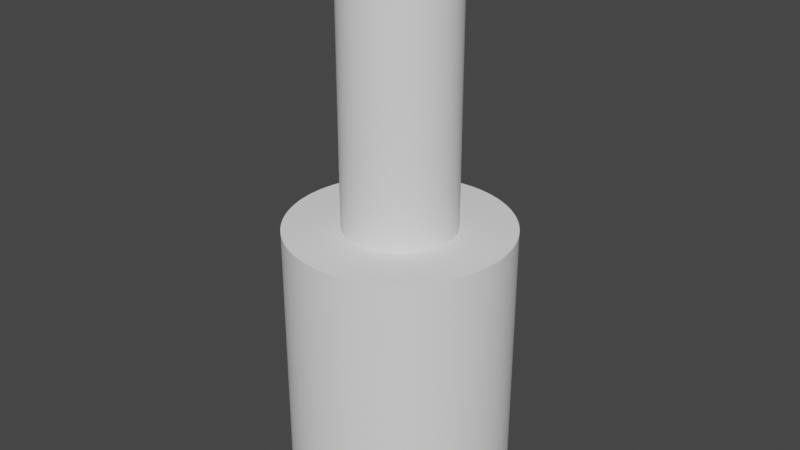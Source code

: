 # Source: BattleShip_Peg.blend  (saved by Blender 2.93.21; exported with 4.5.12 LTS)
import bpy
from mathutils import Matrix  # noqa: F401  (used for matrix-valued properties, if any)

bpy.ops.wm.read_factory_settings(use_empty=True)
scene = bpy.context.scene
scene.name = 'Scene'

# ---- collections
col_collection = bpy.data.collections.new('Collection'); scene.collection.children.link(col_collection)

# ---- materials (node trees are filled in below, after node groups)
mat_mat0 = bpy.data.materials.new('mat0')
mat_mat0.use_transparent_shadow = False
mat_mat0.diffuse_color = (0.8627, 0.8627, 0.8627, 1.0)

# ---- material node trees

# ---- world
world_world = bpy.data.worlds.new('World'); scene.world = world_world
world_world.use_nodes = True; world_world.node_tree.nodes.clear()
_N = world_world.node_tree.nodes; _L = world_world.node_tree.links
n0 = _N.new('ShaderNodeOutputWorld'); n0.name = 'World Output'; n0.location = (300, 300)
n1 = _N.new('ShaderNodeBackground'); n1.name = 'Background'; n1.location = (10, 300)
n1.inputs[0].default_value = (0.05088, 0.05088, 0.05088, 1.0)
_L.new(n1.outputs[0], n0.inputs[0])
n0.is_active_output = True
world_world.color = (0.05088, 0.05088, 0.05088)
world_world.use_sun_shadow = False
world_world.sun_shadow_jitter_overblur = 0.0

# ---- meshes
me_battleship_peg = bpy.data.meshes.new('BattleShip_Peg')
me_battleship_peg.from_pydata([(-0.1992, 0.98, 0.4204), (-0.4715, 1.944, 0.4204), (-0.2642, 0.9645, 0.4204), (-0.5635, 1.919, 0.4204), (-0.328, 0.9447, 0.4204), (-0.6541, 1.89, 0.4204), (-0.3904, 0.9207, 0.4204), (-0.1333, -0.9911, 0.4204), (-0.1901, -1.991, 0.4204), (-0.06679, -0.9978, 0.4204), (-0.09516, -1.998, 0.4204), (8.345e-07, -1.0, 0.4204), (8.345e-07, -2.0, 0.4204), (0.06679, -0.9978, 0.4204), (0.1992, -0.98, 0.4204), (0.4715, -1.944, 0.4204), (0.2642, -0.9645, 0.4204), (0.5635, -1.919, 0.4204), (0.328, -0.9447, 0.4204), (0.6541, -1.89, 0.4204), (0.3904, -0.9206, 0.4204), (0.09516, -1.998, 0.4204), (0.1901, -1.991, 0.4204), (0.1333, -0.9911, 0.4204), (0.2846, -1.98, 0.4204), (0.3785, -1.964, 0.4204), (-0.451, -0.8925, 0.4204), (-0.8308, -1.819, 0.4204), (-0.3904, -0.9206, 0.4204), (-0.7433, -1.857, 0.4204), (-0.328, -0.9447, 0.4204), (-0.6541, -1.89, 0.4204), (-0.2642, -0.9645, 0.4204), (0.7433, -1.857, 0.4204), (0.8308, -1.819, 0.4204), (0.451, -0.8925, 0.4204), (0.9165, -1.778, 0.4204), (0.5096, -0.8604, 0.4204), (-0.5096, 0.8604, 0.4204), (-1.081, 1.683, 0.4204), (-0.5659, 0.8244, 0.4204), (-1.16, 1.629, 0.4204), (-0.6197, 0.7848, 0.4204), (-1.236, 1.572, 0.4204), (-0.6708, 0.7417, 0.4204), (-0.06679, 0.9978, 0.4204), (-0.1901, 1.991, 0.4204), (-0.1333, 0.9911, 0.4204), (-0.2846, 1.98, 0.4204), (-0.3785, 1.964, 0.4204), (-0.5635, -1.919, 0.4204), (-0.4715, -1.944, 0.4204), (-0.1992, -0.98, 0.4204), (-0.3785, -1.964, 0.4204), (-0.2846, -1.98, 0.4204), (-0.5659, -0.8244, 0.4204), (-1.081, -1.683, 0.4204), (-0.5096, -0.8604, 0.4204), (-1.0, -1.732, 0.4204), (-0.9165, -1.778, 0.4204), (-0.7188, -0.6952, 0.4204), (-1.38, -1.447, 0.4204), (-0.6708, -0.7417, 0.4204), (-1.31, -1.511, 0.4204), (-0.6197, -0.7848, 0.4204), (-1.236, -1.572, 0.4204), (-1.16, -1.629, 0.4204), (-0.8051, -0.5932, 0.4204), (-1.572, -1.236, 0.4204), (-0.7637, -0.6456, 0.4204), (-1.511, -1.31, 0.4204), (-1.447, -1.38, 0.4204), (-1.31, 1.511, 0.4204), (-1.38, 1.447, 0.4204), (-0.7188, 0.6952, 0.4204), (-1.447, 1.38, 0.4204), (-0.7637, 0.6456, 0.4204), (-0.7433, 1.857, 0.4204), (-0.8308, 1.819, 0.4204), (-0.451, 0.8925, 0.4204), (-0.9165, 1.778, 0.4204), (-1.0, 1.732, 0.4204), (0.1333, 0.9911, 0.4204), (0.1901, 1.991, 0.4204), (0.06679, 0.9978, 0.4204), (0.09516, 1.998, 0.4204), (8.345e-07, 1.0, 0.4204), (8.345e-07, 2.0, 0.4204), (-0.09516, 1.998, 0.4204), (0.451, 0.8925, 0.4204), (0.8308, 1.819, 0.4204), (0.3904, 0.9207, 0.4204), (0.7433, 1.857, 0.4204), (0.328, 0.9447, 0.4204), (0.6541, 1.89, 0.4204), (0.2642, 0.9645, 0.4204), (0.5659, 0.8244, 0.4204), (1.081, 1.683, 0.4204), (0.5096, 0.8604, 0.4204), (1.0, 1.732, 0.4204), (0.9165, 1.778, 0.4204), (0.9071, 0.4209, 0.4204), (1.778, 0.9165, 0.4204), (0.877, 0.4806, 0.4204), (1.732, 1.0, 0.4204), (0.8429, 0.5381, 0.4204), (1.683, 1.081, 0.4204), (0.8051, 0.5932, 0.4204), (-0.9071, -0.4209, 0.4204), (-1.778, -0.9165, 0.4204), (-0.8769, -0.4806, 0.4204), (-1.732, -1.0, 0.4204), (-0.8429, -0.5381, 0.4204), (-1.683, -1.081, 0.4204), (-1.629, -1.16, 0.4204), (0.5635, 1.919, 0.4204), (0.4715, 1.944, 0.4204), (0.1992, 0.98, 0.4204), (0.3785, 1.964, 0.4204), (0.2846, 1.98, 0.4204), (0.9551, 0.2963, 0.4204), (1.89, 0.6541, 0.4204), (0.9332, 0.3594, 0.4204), (1.857, 0.7433, 0.4204), (1.819, 0.8308, 0.4204), (-0.9551, -0.2963, 0.4204), (-1.89, -0.6541, 0.4204), (-0.9332, -0.3594, 0.4204), (-1.857, -0.7433, 0.4204), (-1.819, -0.8308, 0.4204), (-0.995, -0.1001, 0.4204), (-1.98, -0.2846, 0.4204), (-0.9861, -0.1663, 0.4204), (-1.964, -0.3785, 0.4204), (-0.9728, -0.2318, 0.4204), (-1.944, -0.4715, 0.4204), (-1.919, -0.5635, 0.4204), (-0.9861, 0.1663, 0.4204), (-1.98, 0.2846, 0.4204), (-0.995, 0.1001, 0.4204), (-1.991, 0.1901, 0.4204), (-0.9994, 0.03341, 0.4204), (0.7188, 0.6952, 0.4204), (1.38, 1.447, 0.4204), (0.6708, 0.7417, 0.4204), (1.31, 1.511, 0.4204), (0.6198, 0.7848, 0.4204), (1.236, 1.572, 0.4204), (1.16, 1.629, 0.4204), (1.629, 1.16, 0.4204), (1.572, 1.236, 0.4204), (0.7637, 0.6456, 0.4204), (1.512, 1.31, 0.4204), (1.447, 1.38, 0.4204), (0.995, 0.1001, 0.4204), (1.98, 0.2846, 0.4204), (0.9861, 0.1663, 0.4204), (1.964, 0.3785, 0.4204), (0.9728, 0.2318, 0.4204), (1.944, 0.4715, 0.4204), (1.919, 0.5635, 0.4204), (0.9994, -0.03341, 0.4204), (2.0, 0.0, 0.4204), (0.9994, 0.03341, 0.4204), (1.998, 0.09516, 0.4204), (1.991, 0.1901, 0.4204), (0.9332, -0.3594, 0.4204), (1.89, -0.6541, 0.4204), (0.9551, -0.2963, 0.4204), (1.919, -0.5635, 0.4204), (0.9728, -0.2318, 0.4204), (1.944, -0.4715, 0.4204), (0.9861, -0.1663, 0.4204), (0.877, -0.4806, 0.4204), (1.778, -0.9165, 0.4204), (0.9071, -0.4209, 0.4204), (1.819, -0.8308, 0.4204), (1.857, -0.7433, 0.4204), (1.0, -1.732, 0.4204), (1.081, -1.683, 0.4204), (0.5659, -0.8244, 0.4204), (1.16, -1.629, 0.4204), (0.6198, -0.7848, 0.4204), (1.236, -1.572, 0.4204), (0.6708, -0.7417, 0.4204), (-1.998, 0.09516, 0.4204), (-2.0, 0.0, 0.4204), (-0.9994, -0.03341, 0.4204), (-1.998, -0.09516, 0.4204), (-1.991, -0.1901, 0.4204), (1.964, -0.3785, 0.4204), (1.98, -0.2846, 0.4204), (0.995, -0.1001, 0.4204), (1.991, -0.1901, 0.4204), (1.998, -0.09516, 0.4204), (0.7637, -0.6456, 0.4204), (1.572, -1.236, 0.4204), (0.8051, -0.5932, 0.4204), (1.629, -1.16, 0.4204), (0.8429, -0.5381, 0.4204), (1.683, -1.081, 0.4204), (1.732, -1.0, 0.4204), (-0.9332, 0.3594, 0.4204), (-1.89, 0.6541, 0.4204), (-0.9551, 0.2963, 0.4204), (-1.919, 0.5635, 0.4204), (-0.9728, 0.2318, 0.4204), (-1.944, 0.4715, 0.4204), (-1.964, 0.3785, 0.4204), (-1.511, 1.31, 0.4204), (-1.572, 1.236, 0.4204), (-0.8051, 0.5932, 0.4204), (-1.629, 1.16, 0.4204), (-0.8429, 0.5381, 0.4204), (-1.683, 1.081, 0.4204), (-0.8769, 0.4806, 0.4204), (1.31, -1.511, 0.4204), (1.38, -1.447, 0.4204), (0.7188, -0.6952, 0.4204), (1.447, -1.38, 0.4204), (1.512, -1.31, 0.4204), (-1.732, 1.0, 0.4204), (-1.778, 0.9165, 0.4204), (-0.9071, 0.4209, 0.4204), (-1.819, 0.8308, 0.4204), (-1.857, 0.7433, 0.4204), (0.3785, 1.964, -4.58), (0.2846, 1.98, -4.58), (0.1901, 1.991, -4.58), (0.09516, 1.998, -4.58), (8.345e-07, 2.0, -4.58), (-0.09516, 1.998, -4.58), (-0.1901, 1.991, -4.58), (-0.2846, 1.98, -4.58), (-0.3785, 1.964, -4.58), (-0.4715, 1.944, -4.58), (-0.5635, 1.919, -4.58), (-0.6541, 1.89, -4.58), (-0.7433, 1.857, -4.58), (-0.8308, 1.819, -4.58), (-0.9165, 1.778, -4.58), (-1.0, 1.732, -4.58), (-1.081, 1.683, -4.58), (-1.16, 1.629, -4.58), (-1.236, 1.572, -4.58), (-1.31, 1.511, -4.58), (-1.38, 1.447, -4.58), (-1.447, 1.38, -4.58), (-1.511, 1.31, -4.58), (-1.572, 1.236, -4.58), (-1.629, 1.16, -4.58), (-1.683, 1.081, -4.58), (-1.732, 1.0, -4.58), (-1.778, 0.9165, -4.58), (-1.819, 0.8308, -4.58), (-1.857, 0.7433, -4.58), (-1.89, 0.6541, -4.58), (-1.919, 0.5635, -4.58), (-1.944, 0.4715, -4.58), (-1.964, 0.3785, -4.58), (-1.98, 0.2846, -4.58), (-1.991, 0.1901, -4.58), (-1.998, 0.09516, -4.58), (-2.0, 0.0, -4.58), (-1.998, -0.09516, -4.58), (-1.991, -0.1901, -4.58), (-1.98, -0.2846, -4.58), (-1.964, -0.3785, -4.58), (-1.944, -0.4715, -4.58), (-1.919, -0.5635, -4.58), (-1.89, -0.6541, -4.58), (-1.857, -0.7433, -4.58), (-1.819, -0.8308, -4.58), (-1.778, -0.9165, -4.58), (-1.732, -1.0, -4.58), (-1.683, -1.081, -4.58), (-1.629, -1.16, -4.58), (-1.572, -1.236, -4.58), (-1.511, -1.31, -4.58), (-1.447, -1.38, -4.58), (-1.38, -1.447, -4.58), (-1.31, -1.511, -4.58), (-1.236, -1.572, -4.58), (-1.16, -1.629, -4.58), (-1.081, -1.683, -4.58), (-1.0, -1.732, -4.58), (-0.9165, -1.778, -4.58), (-0.8308, -1.819, -4.58), (-0.7433, -1.857, -4.58), (-0.6541, -1.89, -4.58), (-0.5635, -1.919, -4.58), (-0.4715, -1.944, -4.58), (-0.3785, -1.964, -4.58), (-0.2846, -1.98, -4.58), (-0.1901, -1.991, -4.58), (-0.09516, -1.998, -4.58), (8.345e-07, -2.0, -4.58), (0.09516, -1.998, -4.58), (0.1901, -1.991, -4.58), (0.2846, -1.98, -4.58), (0.3785, -1.964, -4.58), (0.4715, -1.944, -4.58), (0.5635, -1.919, -4.58), (0.6541, -1.89, -4.58), (0.7433, -1.857, -4.58), (0.8308, -1.819, -4.58), (0.9165, -1.778, -4.58), (1.0, -1.732, -4.58), (1.081, -1.683, -4.58), (1.16, -1.629, -4.58), (1.236, -1.572, -4.58), (1.31, -1.511, -4.58), (1.38, -1.447, -4.58), (1.447, -1.38, -4.58), (1.512, -1.31, -4.58), (1.572, -1.236, -4.58), (1.629, -1.16, -4.58), (1.683, -1.081, -4.58), (1.732, -1.0, -4.58), (1.778, -0.9165, -4.58), (1.819, -0.8308, -4.58), (1.857, -0.7433, -4.58), (1.89, -0.6541, -4.58), (1.919, -0.5635, -4.58), (1.944, -0.4715, -4.58), (1.964, -0.3785, -4.58), (1.98, -0.2846, -4.58), (1.991, -0.1901, -4.58), (1.998, -0.09516, -4.58), (2.0, 0.0, -4.58), (1.998, 0.09516, -4.58), (1.991, 0.1901, -4.58), (1.98, 0.2846, -4.58), (1.964, 0.3785, -4.58), (1.944, 0.4715, -4.58), (1.919, 0.5635, -4.58), (1.89, 0.6541, -4.58), (1.857, 0.7433, -4.58), (1.819, 0.8308, -4.58), (1.778, 0.9165, -4.58), (1.732, 1.0, -4.58), (1.683, 1.081, -4.58), (1.629, 1.16, -4.58), (1.572, 1.236, -4.58), (1.512, 1.31, -4.58), (1.447, 1.38, -4.58), (1.38, 1.447, -4.58), (1.31, 1.511, -4.58), (1.236, 1.572, -4.58), (1.16, 1.629, -4.58), (1.081, 1.683, -4.58), (1.0, 1.732, -4.58), (0.9165, 1.778, -4.58), (0.8308, 1.819, -4.58), (0.7433, 1.857, -4.58), (0.6541, 1.89, -4.58), (0.5635, 1.919, -4.58), (0.4715, 1.944, -4.58), (0.06679, 0.9978, 5.42), (8.345e-07, 1.0, 5.42), (-0.06679, 0.9978, 5.42), (-0.1333, 0.9911, 5.42), (-0.1992, 0.98, 5.42), (-0.2642, 0.9645, 5.42), (-0.328, 0.9447, 5.42), (-0.3904, 0.9207, 5.42), (-0.451, 0.8925, 5.42), (-0.5096, 0.8604, 5.42), (-0.5659, 0.8244, 5.42), (-0.6197, 0.7848, 5.42), (-0.6708, 0.7417, 5.42), (-0.7188, 0.6952, 5.42), (-0.7637, 0.6456, 5.42), (-0.8051, 0.5932, 5.42), (-0.8429, 0.5381, 5.42), (-0.8769, 0.4806, 5.42), (-0.9071, 0.4209, 5.42), (-0.9332, 0.3594, 5.42), (-0.9551, 0.2963, 5.42), (-0.9728, 0.2318, 5.42), (-0.9861, 0.1663, 5.42), (-0.995, 0.1001, 5.42), (-0.9994, 0.03341, 5.42), (-0.9994, -0.03341, 5.42), (-0.995, -0.1001, 5.42), (-0.9861, -0.1663, 5.42), (-0.9728, -0.2318, 5.42), (-0.9551, -0.2963, 5.42), (-0.9332, -0.3594, 5.42), (-0.9071, -0.4209, 5.42), (-0.8769, -0.4806, 5.42), (-0.8429, -0.5381, 5.42), (-0.8051, -0.5932, 5.42), (-0.7637, -0.6456, 5.42), (-0.7188, -0.6952, 5.42), (-0.6708, -0.7417, 5.42), (-0.6197, -0.7848, 5.42), (-0.5659, -0.8244, 5.42), (-0.5096, -0.8604, 5.42), (-0.451, -0.8925, 5.42), (-0.3904, -0.9206, 5.42), (-0.328, -0.9447, 5.42), (-0.2642, -0.9645, 5.42), (-0.1992, -0.98, 5.42), (-0.1333, -0.9911, 5.42), (-0.06679, -0.9978, 5.42), (8.345e-07, -1.0, 5.42), (0.06679, -0.9978, 5.42), (0.1333, -0.9911, 5.42), (0.1992, -0.98, 5.42), (0.2642, -0.9645, 5.42), (0.328, -0.9447, 5.42), (0.3904, -0.9206, 5.42), (0.451, -0.8925, 5.42), (0.5096, -0.8604, 5.42), (0.5659, -0.8244, 5.42), (0.6198, -0.7848, 5.42), (0.6708, -0.7417, 5.42), (0.7188, -0.6952, 5.42), (0.7637, -0.6456, 5.42), (0.8051, -0.5932, 5.42), (0.8429, -0.5381, 5.42), (0.877, -0.4806, 5.42), (0.9071, -0.4209, 5.42), (0.9332, -0.3594, 5.42), (0.9551, -0.2963, 5.42), (0.9728, -0.2318, 5.42), (0.9861, -0.1663, 5.42), (0.995, -0.1001, 5.42), (0.9994, -0.03341, 5.42), (0.9994, 0.03341, 5.42), (0.995, 0.1001, 5.42), (0.9861, 0.1663, 5.42), (0.9728, 0.2318, 5.42), (0.9551, 0.2963, 5.42), (0.9332, 0.3594, 5.42), (0.9071, 0.4209, 5.42), (0.877, 0.4806, 5.42), (0.8429, 0.5381, 5.42), (0.8051, 0.5932, 5.42), (0.7637, 0.6456, 5.42), (0.7188, 0.6952, 5.42), (0.6708, 0.7417, 5.42), (0.6198, 0.7848, 5.42), (0.5659, 0.8244, 5.42), (0.5096, 0.8604, 5.42), (0.451, 0.8925, 5.42), (0.3904, 0.9207, 5.42), (0.328, 0.9447, 5.42), (0.2642, 0.9645, 5.42), (0.1992, 0.98, 5.42), (0.1333, 0.9911, 5.42)], [], [(0, 1, 2), (2, 1, 3), (2, 3, 4), (4, 3, 5), (4, 5, 6), (7, 8, 9), (9, 8, 10), (9, 10, 11), (11, 10, 12), (11, 12, 13), (14, 15, 16), (16, 15, 17), (16, 17, 18), (18, 17, 19), (18, 19, 20), (12, 21, 13), (13, 21, 22), (13, 22, 23), (23, 22, 24), (23, 24, 14), (14, 24, 25), (14, 25, 15), (26, 27, 28), (28, 27, 29), (28, 29, 30), (30, 29, 31), (30, 31, 32), (19, 33, 20), (20, 33, 34), (20, 34, 35), (35, 34, 36), (35, 36, 37), (38, 39, 40), (40, 39, 41), (40, 41, 42), (42, 41, 43), (42, 43, 44), (45, 46, 47), (47, 46, 48), (47, 48, 0), (0, 48, 49), (0, 49, 1), (31, 50, 32), (32, 50, 51), (32, 51, 52), (52, 51, 53), (52, 53, 7), (7, 53, 54), (7, 54, 8), (55, 56, 57), (57, 56, 58), (57, 58, 26), (26, 58, 59), (26, 59, 27), (60, 61, 62), (62, 61, 63), (62, 63, 64), (64, 63, 65), (64, 65, 55), (55, 65, 66), (55, 66, 56), (67, 68, 69), (69, 68, 70), (69, 70, 60), (60, 70, 71), (60, 71, 61), (43, 72, 44), (44, 72, 73), (44, 73, 74), (74, 73, 75), (74, 75, 76), (5, 77, 6), (6, 77, 78), (6, 78, 79), (79, 78, 80), (79, 80, 38), (38, 80, 81), (38, 81, 39), (82, 83, 84), (84, 83, 85), (84, 85, 86), (86, 85, 87), (86, 87, 45), (45, 87, 88), (45, 88, 46), (89, 90, 91), (91, 90, 92), (91, 92, 93), (93, 92, 94), (93, 94, 95), (96, 97, 98), (98, 97, 99), (98, 99, 89), (89, 99, 100), (89, 100, 90), (101, 102, 103), (103, 102, 104), (103, 104, 105), (105, 104, 106), (105, 106, 107), (108, 109, 110), (110, 109, 111), (110, 111, 112), (112, 111, 113), (112, 113, 67), (67, 113, 114), (67, 114, 68), (94, 115, 95), (95, 115, 116), (95, 116, 117), (117, 116, 118), (117, 118, 82), (82, 118, 119), (82, 119, 83), (120, 121, 122), (122, 121, 123), (122, 123, 101), (101, 123, 124), (101, 124, 102), (125, 126, 127), (127, 126, 128), (127, 128, 108), (108, 128, 129), (108, 129, 109), (130, 131, 132), (132, 131, 133), (132, 133, 134), (134, 133, 135), (134, 135, 125), (125, 135, 136), (125, 136, 126), (137, 138, 139), (139, 138, 140), (139, 140, 141), (142, 143, 144), (144, 143, 145), (144, 145, 146), (146, 145, 147), (146, 147, 96), (96, 147, 148), (96, 148, 97), (106, 149, 107), (107, 149, 150), (107, 150, 151), (151, 150, 152), (151, 152, 142), (142, 152, 153), (142, 153, 143), (154, 155, 156), (156, 155, 157), (156, 157, 158), (158, 157, 159), (158, 159, 120), (120, 159, 160), (120, 160, 121), (161, 162, 163), (163, 162, 164), (163, 164, 154), (154, 164, 165), (154, 165, 155), (166, 167, 168), (168, 167, 169), (168, 169, 170), (170, 169, 171), (170, 171, 172), (173, 174, 175), (175, 174, 176), (175, 176, 166), (166, 176, 177), (166, 177, 167), (36, 178, 37), (37, 178, 179), (37, 179, 180), (180, 179, 181), (180, 181, 182), (182, 181, 183), (182, 183, 184), (140, 185, 141), (141, 185, 186), (141, 186, 187), (187, 186, 188), (187, 188, 130), (130, 188, 189), (130, 189, 131), (171, 190, 172), (172, 190, 191), (172, 191, 192), (192, 191, 193), (192, 193, 161), (161, 193, 194), (161, 194, 162), (195, 196, 197), (197, 196, 198), (197, 198, 199), (199, 198, 200), (199, 200, 173), (173, 200, 201), (173, 201, 174), (202, 203, 204), (204, 203, 205), (204, 205, 206), (206, 205, 207), (206, 207, 137), (137, 207, 208), (137, 208, 138), (75, 209, 76), (76, 209, 210), (76, 210, 211), (211, 210, 212), (211, 212, 213), (213, 212, 214), (213, 214, 215), (183, 216, 184), (184, 216, 217), (184, 217, 218), (218, 217, 219), (218, 219, 195), (195, 219, 220), (195, 220, 196), (214, 221, 215), (215, 221, 222), (215, 222, 223), (223, 222, 224), (223, 224, 202), (202, 224, 225), (202, 225, 203), (116, 226, 118), (118, 226, 227), (118, 227, 119), (119, 227, 228), (119, 228, 83), (83, 228, 229), (83, 229, 85), (85, 229, 230), (85, 230, 87), (87, 230, 231), (87, 231, 88), (88, 231, 232), (88, 232, 46), (46, 232, 233), (46, 233, 48), (48, 233, 234), (48, 234, 49), (49, 234, 235), (49, 235, 1), (1, 235, 236), (1, 236, 3), (3, 236, 237), (3, 237, 5), (5, 237, 238), (5, 238, 77), (77, 238, 239), (77, 239, 78), (78, 239, 240), (78, 240, 80), (80, 240, 241), (80, 241, 81), (81, 241, 242), (81, 242, 39), (39, 242, 243), (39, 243, 41), (41, 243, 244), (41, 244, 43), (43, 244, 245), (43, 245, 72), (72, 245, 246), (72, 246, 73), (73, 246, 247), (73, 247, 75), (75, 247, 248), (75, 248, 209), (209, 248, 249), (209, 249, 210), (210, 249, 250), (210, 250, 212), (212, 250, 251), (212, 251, 214), (214, 251, 252), (214, 252, 221), (221, 252, 253), (221, 253, 222), (222, 253, 254), (222, 254, 224), (224, 254, 255), (224, 255, 225), (225, 255, 256), (225, 256, 203), (203, 256, 257), (203, 257, 205), (205, 257, 258), (205, 258, 207), (207, 258, 259), (207, 259, 208), (208, 259, 260), (208, 260, 138), (138, 260, 261), (138, 261, 140), (140, 261, 262), (140, 262, 185), (185, 262, 263), (185, 263, 186), (186, 263, 264), (186, 264, 188), (188, 264, 265), (188, 265, 189), (189, 265, 266), (189, 266, 131), (131, 266, 267), (131, 267, 133), (133, 267, 268), (133, 268, 135), (135, 268, 269), (135, 269, 136), (136, 269, 270), (136, 270, 126), (126, 270, 271), (126, 271, 128), (128, 271, 272), (128, 272, 129), (129, 272, 273), (129, 273, 109), (109, 273, 274), (109, 274, 111), (111, 274, 275), (111, 275, 113), (113, 275, 276), (113, 276, 114), (114, 276, 277), (114, 277, 68), (68, 277, 278), (68, 278, 70), (70, 278, 279), (70, 279, 71), (71, 279, 280), (71, 280, 61), (61, 280, 281), (61, 281, 63), (63, 281, 282), (63, 282, 65), (65, 282, 283), (65, 283, 66), (66, 283, 284), (66, 284, 56), (56, 284, 285), (56, 285, 58), (58, 285, 286), (58, 286, 59), (59, 286, 287), (59, 287, 27), (27, 287, 288), (27, 288, 29), (29, 288, 289), (29, 289, 31), (31, 289, 290), (31, 290, 50), (50, 290, 291), (50, 291, 51), (51, 291, 292), (51, 292, 53), (53, 292, 293), (53, 293, 54), (54, 293, 294), (54, 294, 8), (8, 294, 295), (8, 295, 10), (10, 295, 296), (10, 296, 12), (12, 296, 297), (12, 297, 21), (21, 297, 298), (21, 298, 22), (22, 298, 299), (22, 299, 24), (24, 299, 300), (24, 300, 25), (25, 300, 301), (25, 301, 15), (15, 301, 302), (15, 302, 17), (17, 302, 303), (17, 303, 19), (19, 303, 304), (19, 304, 33), (33, 304, 305), (33, 305, 34), (34, 305, 306), (34, 306, 36), (36, 306, 307), (36, 307, 178), (178, 307, 308), (178, 308, 179), (179, 308, 309), (179, 309, 181), (181, 309, 310), (181, 310, 183), (183, 310, 311), (183, 311, 216), (216, 311, 312), (216, 312, 217), (217, 312, 313), (217, 313, 219), (219, 313, 314), (219, 314, 220), (220, 314, 315), (220, 315, 196), (196, 315, 316), (196, 316, 198), (198, 316, 317), (198, 317, 200), (200, 317, 318), (200, 318, 201), (201, 318, 319), (201, 319, 174), (174, 319, 320), (174, 320, 176), (176, 320, 321), (176, 321, 177), (177, 321, 322), (177, 322, 167), (167, 322, 323), (167, 323, 169), (169, 323, 324), (169, 324, 171), (171, 324, 325), (171, 325, 190), (190, 325, 326), (190, 326, 191), (191, 326, 327), (191, 327, 193), (193, 327, 328), (193, 328, 194), (194, 328, 329), (194, 329, 162), (162, 329, 330), (162, 330, 164), (164, 330, 331), (164, 331, 165), (165, 331, 332), (165, 332, 155), (155, 332, 333), (155, 333, 157), (157, 333, 334), (157, 334, 159), (159, 334, 335), (159, 335, 160), (160, 335, 336), (160, 336, 121), (121, 336, 337), (121, 337, 123), (123, 337, 338), (123, 338, 124), (124, 338, 339), (124, 339, 102), (102, 339, 340), (102, 340, 104), (104, 340, 341), (104, 341, 106), (106, 341, 342), (106, 342, 149), (149, 342, 343), (149, 343, 150), (150, 343, 344), (150, 344, 152), (152, 344, 345), (152, 345, 153), (153, 345, 346), (153, 346, 143), (143, 346, 347), (143, 347, 145), (145, 347, 348), (145, 348, 147), (147, 348, 349), (147, 349, 148), (148, 349, 350), (148, 350, 97), (97, 350, 351), (97, 351, 99), (99, 351, 352), (99, 352, 100), (100, 352, 353), (100, 353, 90), (90, 353, 354), (90, 354, 92), (92, 354, 355), (92, 355, 94), (94, 355, 356), (94, 356, 115), (115, 356, 357), (115, 357, 116), (116, 357, 226), (239, 238, 302), (238, 237, 302), (302, 237, 236), (302, 236, 235), (259, 300, 299), (302, 243, 242), (235, 234, 302), (302, 234, 233), (302, 233, 232), (227, 302, 228), (228, 302, 229), (299, 298, 259), (259, 298, 297), (259, 297, 296), (279, 278, 266), (258, 302, 259), (259, 302, 301), (259, 301, 300), (246, 245, 302), (302, 245, 244), (302, 244, 243), (242, 241, 302), (302, 241, 240), (302, 240, 239), (232, 231, 302), (302, 231, 230), (302, 230, 229), (227, 226, 302), (302, 226, 357), (302, 357, 356), (349, 348, 323), (272, 271, 270), (274, 269, 268), (279, 266, 280), (280, 266, 265), (280, 265, 264), (264, 263, 280), (280, 263, 262), (280, 262, 261), (261, 260, 280), (280, 260, 259), (280, 259, 281), (258, 257, 302), (302, 257, 256), (302, 256, 255), (255, 254, 302), (302, 254, 253), (302, 253, 252), (252, 251, 302), (302, 251, 250), (302, 250, 249), (249, 248, 302), (302, 248, 247), (302, 247, 246), (356, 355, 302), (302, 355, 354), (302, 354, 353), (353, 352, 302), (302, 352, 351), (302, 351, 350), (329, 328, 346), (268, 267, 274), (274, 267, 266), (274, 266, 275), (344, 343, 330), (330, 343, 342), (330, 342, 331), (315, 314, 350), (311, 310, 350), (350, 310, 309), (350, 309, 308), (308, 307, 350), (350, 307, 306), (350, 306, 305), (305, 304, 350), (350, 304, 303), (350, 303, 302), (296, 295, 259), (259, 295, 294), (259, 294, 293), (284, 283, 259), (259, 283, 282), (259, 282, 281), (278, 277, 266), (266, 277, 276), (266, 276, 275), (269, 274, 270), (270, 274, 273), (270, 273, 272), (328, 327, 346), (346, 327, 326), (346, 326, 325), (314, 313, 350), (350, 313, 312), (350, 312, 311), (293, 292, 259), (259, 292, 291), (259, 291, 290), (329, 346, 330), (330, 346, 345), (330, 345, 344), (348, 347, 323), (323, 347, 346), (323, 346, 324), (324, 346, 325), (349, 323, 350), (350, 323, 322), (350, 322, 321), (321, 320, 350), (350, 320, 319), (350, 319, 318), (340, 339, 338), (336, 335, 342), (342, 335, 334), (318, 317, 350), (350, 317, 316), (350, 316, 315), (290, 289, 259), (259, 289, 288), (259, 288, 287), (287, 286, 259), (259, 286, 285), (259, 285, 284), (342, 341, 336), (336, 341, 340), (336, 340, 337), (337, 340, 338), (334, 333, 342), (342, 333, 332), (342, 332, 331), (358, 86, 359), (359, 86, 45), (359, 45, 360), (360, 45, 47), (360, 47, 361), (361, 47, 0), (361, 0, 362), (362, 0, 2), (362, 2, 363), (363, 2, 4), (363, 4, 364), (364, 4, 6), (364, 6, 365), (365, 6, 79), (365, 79, 366), (366, 79, 38), (366, 38, 367), (367, 38, 40), (367, 40, 368), (368, 40, 42), (368, 42, 369), (369, 42, 44), (369, 44, 370), (370, 44, 74), (370, 74, 371), (371, 74, 76), (371, 76, 372), (372, 76, 211), (372, 211, 373), (373, 211, 213), (373, 213, 374), (374, 213, 215), (374, 215, 375), (375, 215, 223), (375, 223, 376), (376, 223, 202), (376, 202, 377), (377, 202, 204), (377, 204, 378), (378, 204, 206), (378, 206, 379), (379, 206, 137), (379, 137, 380), (380, 137, 139), (380, 139, 381), (381, 139, 141), (381, 141, 382), (382, 141, 187), (382, 187, 383), (383, 187, 130), (383, 130, 384), (384, 130, 132), (384, 132, 385), (385, 132, 134), (385, 134, 386), (386, 134, 125), (386, 125, 387), (387, 125, 127), (387, 127, 388), (388, 127, 108), (388, 108, 389), (389, 108, 110), (389, 110, 390), (390, 110, 112), (390, 112, 391), (391, 112, 67), (391, 67, 392), (392, 67, 69), (392, 69, 393), (393, 69, 60), (393, 60, 394), (394, 60, 62), (394, 62, 395), (395, 62, 64), (395, 64, 396), (396, 64, 55), (396, 55, 397), (397, 55, 57), (397, 57, 398), (398, 57, 26), (398, 26, 399), (399, 26, 28), (399, 28, 400), (400, 28, 30), (400, 30, 401), (401, 30, 32), (401, 32, 402), (402, 32, 52), (402, 52, 403), (403, 52, 7), (403, 7, 404), (404, 7, 9), (404, 9, 405), (405, 9, 11), (405, 11, 406), (406, 11, 13), (406, 13, 407), (407, 13, 23), (407, 23, 408), (408, 23, 14), (408, 14, 409), (409, 14, 16), (409, 16, 410), (410, 16, 18), (410, 18, 411), (411, 18, 20), (411, 20, 412), (412, 20, 35), (412, 35, 413), (413, 35, 37), (413, 37, 414), (414, 37, 180), (414, 180, 415), (415, 180, 182), (415, 182, 416), (416, 182, 184), (416, 184, 417), (417, 184, 218), (417, 218, 418), (418, 218, 195), (418, 195, 419), (419, 195, 197), (419, 197, 420), (420, 197, 199), (420, 199, 421), (421, 199, 173), (421, 173, 422), (422, 173, 175), (422, 175, 423), (423, 175, 166), (423, 166, 424), (424, 166, 168), (424, 168, 425), (425, 168, 170), (425, 170, 426), (426, 170, 172), (426, 172, 427), (427, 172, 192), (427, 192, 428), (428, 192, 161), (428, 161, 429), (429, 161, 163), (429, 163, 430), (430, 163, 154), (430, 154, 431), (431, 154, 156), (431, 156, 432), (432, 156, 158), (432, 158, 433), (433, 158, 120), (433, 120, 434), (434, 120, 122), (434, 122, 435), (435, 122, 101), (435, 101, 436), (436, 101, 103), (436, 103, 437), (437, 103, 105), (437, 105, 438), (438, 105, 107), (438, 107, 439), (439, 107, 151), (439, 151, 440), (440, 151, 142), (440, 142, 441), (441, 142, 144), (441, 144, 442), (442, 144, 146), (442, 146, 443), (443, 146, 96), (443, 96, 444), (444, 96, 98), (444, 98, 445), (445, 98, 89), (445, 89, 446), (446, 89, 91), (446, 91, 447), (447, 91, 93), (447, 93, 448), (448, 93, 95), (448, 95, 449), (449, 95, 117), (449, 117, 450), (450, 117, 82), (450, 82, 451), (451, 82, 84), (451, 84, 358), (358, 84, 86), (399, 400, 372), (409, 447, 408), (408, 447, 448), (408, 448, 449), (409, 410, 447), (447, 410, 411), (447, 411, 412), (412, 413, 447), (447, 413, 414), (447, 414, 446), (446, 414, 445), (449, 450, 408), (408, 450, 451), (408, 451, 358), (358, 359, 408), (408, 359, 360), (408, 360, 361), (442, 443, 414), (414, 443, 444), (414, 444, 445), (361, 362, 408), (408, 362, 363), (408, 363, 364), (364, 365, 408), (408, 365, 366), (408, 366, 367), (367, 368, 408), (408, 368, 369), (408, 369, 370), (373, 374, 391), (393, 394, 372), (372, 394, 395), (372, 395, 396), (396, 397, 372), (372, 397, 398), (372, 398, 399), (434, 435, 414), (414, 435, 436), (373, 391, 372), (372, 391, 392), (372, 392, 393), (400, 401, 372), (372, 401, 402), (372, 402, 403), (415, 416, 429), (429, 416, 417), (429, 417, 418), (418, 419, 429), (429, 419, 420), (429, 420, 421), (421, 422, 429), (429, 422, 423), (429, 423, 428), (423, 424, 425), (436, 437, 414), (414, 437, 438), (414, 438, 439), (439, 440, 414), (414, 440, 441), (414, 441, 442), (385, 386, 387), (403, 404, 372), (372, 404, 405), (372, 405, 406), (370, 371, 408), (408, 371, 372), (408, 372, 407), (407, 372, 406), (425, 426, 423), (423, 426, 427), (423, 427, 428), (431, 432, 414), (414, 432, 433), (414, 433, 434), (388, 389, 382), (415, 429, 414), (414, 429, 430), (414, 430, 431), (374, 375, 391), (391, 375, 376), (391, 376, 377), (385, 387, 384), (380, 381, 391), (391, 381, 382), (391, 382, 390), (390, 382, 389), (377, 378, 391), (391, 378, 379), (391, 379, 380), (388, 382, 387), (387, 382, 383), (387, 383, 384)])
me_battleship_peg.materials.append(mat_mat0)
me_battleship_peg.update()

# ---- objects
ob_battleship_peg = bpy.data.objects.new('BattleShip_Peg', me_battleship_peg)

# ---- transforms, parenting, visibility, modifiers, constraints
ob_battleship_peg.location = (0.0, 0.0, 0.0)

# ---- collection membership
col_collection.objects.link(ob_battleship_peg)

# ---- scene / render settings (as saved in the file)
scene.frame_start = 1; scene.frame_end = 250; scene.frame_set(1)
scene.render.engine = 'BLENDER_EEVEE_NEXT'
scene.cycles.use_denoising = False
scene.cycles.samples = 128
scene.cycles.sampling_pattern = 'TABULATED_SOBOL'
scene.cycles.use_adaptive_sampling = False
scene.cycles.use_light_tree = False
scene.view_settings.view_transform = 'Filmic'
bpy.context.view_layer.update()

# ---- added for rendering (the .blend has no active camera and no usable light): camera, sun
cam_auto = bpy.data.cameras.new('AutoCamera')
cam_auto.lens = 50.0
cam_auto.sensor_width = 36.0
cam_auto.clip_end = 1000.0
ob_auto_camera = bpy.data.objects.new('AutoCamera', cam_auto)
scene.collection.objects.link(ob_auto_camera)
ob_auto_camera.location = (10.63, -12.756, 8.92437)
ob_auto_camera.rotation_euler = (1.09748, -7.21219e-08, 0.694738)
scene.camera = ob_auto_camera
light_auto_sun = bpy.data.lights.new('AutoSun', 'SUN')
light_auto_sun.energy = 3.0
light_auto_sun.angle = 0.0523599
ob_auto_sun = bpy.data.objects.new('AutoSun', light_auto_sun)
scene.collection.objects.link(ob_auto_sun)
ob_auto_sun.rotation_euler = (0.872665, 0.174533, 0.523599)
bpy.context.view_layer.update()
